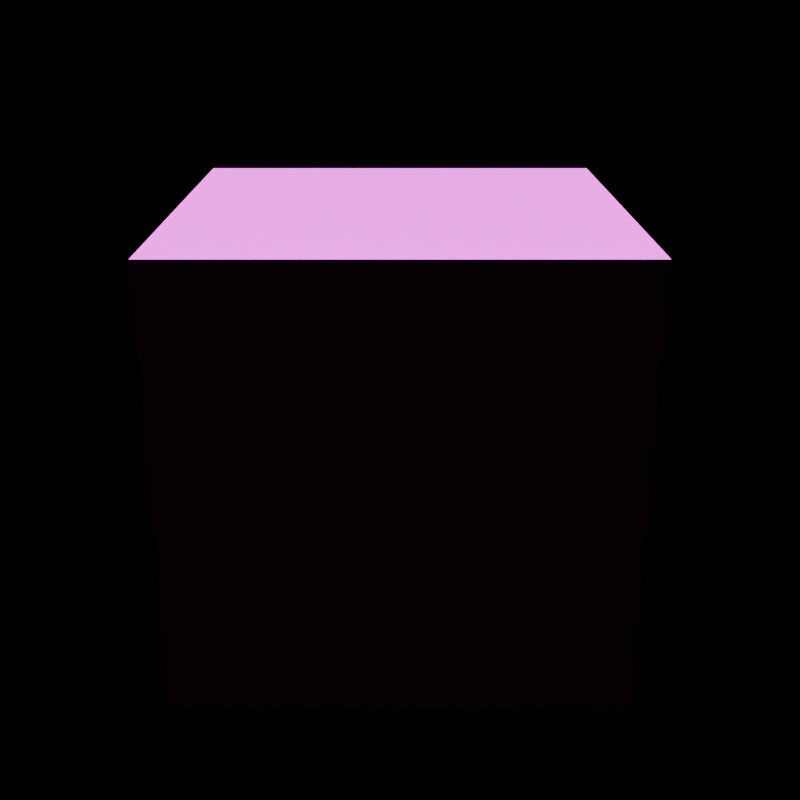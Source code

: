 # Source: eevee-missing-used-texture.blend  (saved by Blender 5.3.31; exported with 4.5.12 LTS)
import bpy
from mathutils import Matrix  # noqa: F401  (used for matrix-valued properties, if any)

bpy.ops.wm.read_factory_settings(use_empty=True)
scene = bpy.context.scene
scene.name = 'Scene'

# ---- images (referenced by path relative to the original .blend; pixels are not part of the script)
import os
ASSET_DIR = os.environ.get("B2B_ASSET_DIR", "")  # directory of the original .blend (textures are referenced by path, not embedded)
HERE = os.path.dirname(os.path.abspath(__file__))  # packed textures are extracted next to this script under _unpacked/

def load_image(name, relpath, width, height, colorspace="sRGB"):
    """Load a texture the original file referenced (path relative to the .blend, or extracted next to this script)."""
    p = next((c for c in (os.path.join(HERE, relpath), os.path.join(ASSET_DIR, relpath)) if relpath and os.path.exists(c)), "")
    if p:
        img = bpy.data.images.load(p, check_existing=True)
        img.name = name
    else:  # same state as the original file: an image datablock whose file is absent (Cycles renders it pink)
        img = bpy.data.images.new(name, width, height)
        img.source = "FILE"
        img.filepath = "//" + (relpath or name)
    img.colorspace_settings.name = colorspace
    return img
img_missing_used_texture_png = load_image('missing_used_texture.png', 'missing_used_texture.png', 1024, 1024, 'sRGB')

# ---- materials (node trees are filled in below, after node groups)
mat_cubematerial = bpy.data.materials.new('CubeMaterial')

# ---- material node trees
mat_cubematerial.use_nodes = True; mat_cubematerial.node_tree.nodes.clear()
_N = mat_cubematerial.node_tree.nodes; _L = mat_cubematerial.node_tree.links
n0 = _N.new('ShaderNodeBsdfPrincipled'); n0.name = 'Principled BSDF'; n0.location = (-200, 100)
n0.inputs[10].default_value = 0.005
n1 = _N.new('ShaderNodeOutputMaterial'); n1.name = 'Material Output'; n1.location = (200, 100)
n2 = _N.new('ShaderNodeTexImage'); n2.name = 'Image Texture'; n2.location = (-300, 200)
n2.image = img_missing_used_texture_png
_L.new(n0.outputs[0], n1.inputs[0])
_L.new(n2.outputs[0], n0.inputs[0])
n1.is_active_output = True

# ---- cameras
cam_camera = bpy.data.cameras.new('Camera')

# ---- lights
light_light = bpy.data.lights.new('Light', 'SUN')

# ---- meshes
me_cube = bpy.data.meshes.new('Cube')
me_cube.from_pydata([(-1.0, -1.0, -1.0), (-1.0, -1.0, 1.0), (-1.0, 1.0, -1.0), (-1.0, 1.0, 1.0), (1.0, -1.0, -1.0), (1.0, -1.0, 1.0), (1.0, 1.0, -1.0), (1.0, 1.0, 1.0)], [], [(0, 1, 3, 2), (2, 3, 7, 6), (6, 7, 5, 4), (4, 5, 1, 0), (2, 6, 4, 0), (7, 3, 1, 5)])
me_cube.materials.append(mat_cubematerial)
me_cube.update()

# ---- objects
ob_camera = bpy.data.objects.new('Camera', cam_camera)
ob_light = bpy.data.objects.new('Light', light_light)
ob_cube = bpy.data.objects.new('Cube', me_cube)

# ---- transforms, parenting, visibility, modifiers, constraints
ob_camera.location = (0.0, -5.0, 2.0)
ob_camera.rotation_euler = (1.2, 0.0, 0.0)
ob_light.location = (2.0, 2.0, 5.0)
ob_cube.location = (0.0, 0.0, 0.0)

# ---- collection membership
scene.collection.objects.link(ob_camera)
scene.collection.objects.link(ob_light)
scene.collection.objects.link(ob_cube)

# ---- scene / render settings (as saved in the file)
scene.camera = ob_camera
scene.frame_start = 1; scene.frame_end = 10; scene.frame_set(1)
scene.render.engine = 'BLENDER_EEVEE_NEXT'
scene.render.resolution_x = 32
scene.render.resolution_y = 32
scene.render.bake_bias = 0.0
scene.render.bake_samples = 0
scene.render.compositor_device = 'GPU'
scene.eevee.use_volume_custom_range = False
scene.eevee.fast_gi_thickness_near = 0.1
scene.eevee.fast_gi_thickness_far = 0.0
scene.eevee.ray_tracing_options.screen_trace_thickness = 0.1
bpy.context.view_layer.update()
